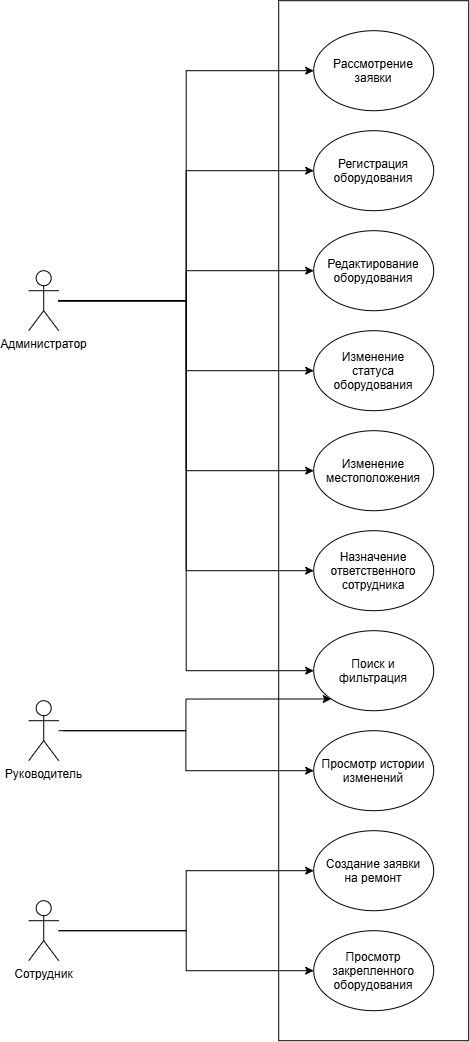

The diagram above was exported from draw.io. Its source (the exported page's mxGraphModel, read from the mxfile embedded in the PNG):
<mxGraphModel dx="1178" dy="619" grid="1" gridSize="10" guides="1" tooltips="1" connect="1" arrows="1" fold="1" page="1" pageScale="1" pageWidth="827" pageHeight="1169" math="0" shadow="0">
  <root>
    <mxCell id="0" />
    <mxCell id="1" parent="0" />
    <mxCell id="AsrTdeP3n3vNLK3yeqyo-76" parent="1" style="rounded=0;whiteSpace=wrap;html=1;" value="" vertex="1">
      <mxGeometry height="1040" width="190" x="455" y="70" as="geometry" />
    </mxCell>
    <mxCell id="AsrTdeP3n3vNLK3yeqyo-61" edge="1" parent="1" source="AsrTdeP3n3vNLK3yeqyo-40" style="edgeStyle=orthogonalEdgeStyle;rounded=0;orthogonalLoop=1;jettySize=auto;html=1;entryX=0;entryY=0.5;entryDx=0;entryDy=0;" target="AsrTdeP3n3vNLK3yeqyo-53">
      <mxGeometry relative="1" as="geometry" />
    </mxCell>
    <mxCell id="AsrTdeP3n3vNLK3yeqyo-62" edge="1" parent="1" source="AsrTdeP3n3vNLK3yeqyo-40" style="edgeStyle=orthogonalEdgeStyle;rounded=0;orthogonalLoop=1;jettySize=auto;html=1;entryX=0;entryY=0.5;entryDx=0;entryDy=0;" target="AsrTdeP3n3vNLK3yeqyo-49">
      <mxGeometry relative="1" as="geometry" />
    </mxCell>
    <mxCell id="AsrTdeP3n3vNLK3yeqyo-63" edge="1" parent="1" source="AsrTdeP3n3vNLK3yeqyo-40" style="edgeStyle=orthogonalEdgeStyle;rounded=0;orthogonalLoop=1;jettySize=auto;html=1;entryX=0;entryY=0.5;entryDx=0;entryDy=0;" target="AsrTdeP3n3vNLK3yeqyo-50">
      <mxGeometry relative="1" as="geometry" />
    </mxCell>
    <mxCell id="AsrTdeP3n3vNLK3yeqyo-64" edge="1" parent="1" source="AsrTdeP3n3vNLK3yeqyo-40" style="edgeStyle=orthogonalEdgeStyle;rounded=0;orthogonalLoop=1;jettySize=auto;html=1;entryX=0;entryY=0.5;entryDx=0;entryDy=0;" target="AsrTdeP3n3vNLK3yeqyo-51">
      <mxGeometry relative="1" as="geometry" />
    </mxCell>
    <mxCell id="AsrTdeP3n3vNLK3yeqyo-65" edge="1" parent="1" source="AsrTdeP3n3vNLK3yeqyo-40" style="edgeStyle=orthogonalEdgeStyle;rounded=0;orthogonalLoop=1;jettySize=auto;html=1;entryX=0;entryY=0.5;entryDx=0;entryDy=0;" target="AsrTdeP3n3vNLK3yeqyo-52">
      <mxGeometry relative="1" as="geometry" />
    </mxCell>
    <mxCell id="AsrTdeP3n3vNLK3yeqyo-66" edge="1" parent="1" source="AsrTdeP3n3vNLK3yeqyo-40" style="edgeStyle=orthogonalEdgeStyle;rounded=0;orthogonalLoop=1;jettySize=auto;html=1;entryX=0;entryY=0.5;entryDx=0;entryDy=0;" target="AsrTdeP3n3vNLK3yeqyo-48">
      <mxGeometry relative="1" as="geometry" />
    </mxCell>
    <mxCell id="AsrTdeP3n3vNLK3yeqyo-67" edge="1" parent="1" source="AsrTdeP3n3vNLK3yeqyo-40" style="edgeStyle=orthogonalEdgeStyle;rounded=0;orthogonalLoop=1;jettySize=auto;html=1;entryX=0;entryY=0.5;entryDx=0;entryDy=0;" target="AsrTdeP3n3vNLK3yeqyo-44">
      <mxGeometry relative="1" as="geometry" />
    </mxCell>
    <mxCell id="AsrTdeP3n3vNLK3yeqyo-40" parent="1" style="shape=umlActor;verticalLabelPosition=bottom;verticalAlign=top;html=1;outlineConnect=0;" value="Администратор" vertex="1">
      <mxGeometry height="60" width="30" x="205" y="340" as="geometry" />
    </mxCell>
    <mxCell id="AsrTdeP3n3vNLK3yeqyo-70" edge="1" parent="1" style="edgeStyle=orthogonalEdgeStyle;rounded=0;orthogonalLoop=1;jettySize=auto;html=1;entryX=0;entryY=1;entryDx=0;entryDy=0;" target="AsrTdeP3n3vNLK3yeqyo-44">
      <mxGeometry relative="1" as="geometry">
        <Array as="points">
          <mxPoint x="362.23" y="800" />
          <mxPoint x="362.23" y="768.3" />
        </Array>
        <mxPoint x="240" y="800" as="sourcePoint" />
      </mxGeometry>
    </mxCell>
    <mxCell id="AsrTdeP3n3vNLK3yeqyo-71" edge="1" parent="1" source="AsrTdeP3n3vNLK3yeqyo-42" style="edgeStyle=orthogonalEdgeStyle;rounded=0;orthogonalLoop=1;jettySize=auto;html=1;entryX=0;entryY=0.5;entryDx=0;entryDy=0;" target="AsrTdeP3n3vNLK3yeqyo-46">
      <mxGeometry relative="1" as="geometry">
        <Array as="points">
          <mxPoint x="362.17" y="800" />
          <mxPoint x="362.17" y="840" />
        </Array>
      </mxGeometry>
    </mxCell>
    <mxCell id="AsrTdeP3n3vNLK3yeqyo-42" parent="1" style="shape=umlActor;verticalLabelPosition=bottom;verticalAlign=top;html=1;outlineConnect=0;" value="Руководитель" vertex="1">
      <mxGeometry height="60" width="30" x="205" y="770" as="geometry" />
    </mxCell>
    <mxCell id="AsrTdeP3n3vNLK3yeqyo-74" edge="1" parent="1" source="AsrTdeP3n3vNLK3yeqyo-43" style="edgeStyle=orthogonalEdgeStyle;rounded=0;orthogonalLoop=1;jettySize=auto;html=1;entryX=0;entryY=0.5;entryDx=0;entryDy=0;" target="AsrTdeP3n3vNLK3yeqyo-47">
      <mxGeometry relative="1" as="geometry" />
    </mxCell>
    <mxCell id="AsrTdeP3n3vNLK3yeqyo-75" edge="1" parent="1" source="AsrTdeP3n3vNLK3yeqyo-43" style="edgeStyle=orthogonalEdgeStyle;rounded=0;orthogonalLoop=1;jettySize=auto;html=1;entryX=0;entryY=0.5;entryDx=0;entryDy=0;" target="AsrTdeP3n3vNLK3yeqyo-54">
      <mxGeometry relative="1" as="geometry" />
    </mxCell>
    <mxCell id="AsrTdeP3n3vNLK3yeqyo-43" parent="1" style="shape=umlActor;verticalLabelPosition=bottom;verticalAlign=top;html=1;outlineConnect=0;" value="Сотрудник" vertex="1">
      <mxGeometry height="60" width="30" x="205" y="970" as="geometry" />
    </mxCell>
    <mxCell id="AsrTdeP3n3vNLK3yeqyo-44" parent="1" style="ellipse;whiteSpace=wrap;html=1;shapeInside=1;" value="Поиск и фильтрация" vertex="1">
      <mxGeometry height="80" width="120" x="490" y="700" as="geometry" />
    </mxCell>
    <mxCell id="AsrTdeP3n3vNLK3yeqyo-46" parent="1" style="ellipse;whiteSpace=wrap;html=1;shapeInside=1;" value="Просмотр истории изменений" vertex="1">
      <mxGeometry height="80" width="120" x="490" y="800" as="geometry" />
    </mxCell>
    <mxCell id="AsrTdeP3n3vNLK3yeqyo-47" parent="1" style="ellipse;whiteSpace=wrap;html=1;shapeInside=1;" value="Создание заявки на ремонт" vertex="1">
      <mxGeometry height="80" width="120" x="490" y="900" as="geometry" />
    </mxCell>
    <mxCell id="AsrTdeP3n3vNLK3yeqyo-48" parent="1" style="ellipse;whiteSpace=wrap;html=1;shapeInside=1;" value="Назначение ответственного сотрудника" vertex="1">
      <mxGeometry height="80" width="120" x="490" y="600" as="geometry" />
    </mxCell>
    <mxCell id="AsrTdeP3n3vNLK3yeqyo-49" parent="1" style="ellipse;whiteSpace=wrap;html=1;shapeInside=1;" value="Регистрация оборудования" vertex="1">
      <mxGeometry height="80" width="120" x="490" y="200" as="geometry" />
    </mxCell>
    <mxCell id="AsrTdeP3n3vNLK3yeqyo-50" parent="1" style="ellipse;whiteSpace=wrap;html=1;shapeInside=1;" value="Редактирование оборудования" vertex="1">
      <mxGeometry height="80" width="120" x="490" y="300" as="geometry" />
    </mxCell>
    <mxCell id="AsrTdeP3n3vNLK3yeqyo-51" parent="1" style="ellipse;whiteSpace=wrap;html=1;shapeInside=1;" value="Изменение статуса оборудования" vertex="1">
      <mxGeometry height="80" width="120" x="490" y="400" as="geometry" />
    </mxCell>
    <mxCell id="AsrTdeP3n3vNLK3yeqyo-52" parent="1" style="ellipse;whiteSpace=wrap;html=1;shapeInside=1;" value="Изменение местоположения" vertex="1">
      <mxGeometry height="80" width="120" x="490" y="500" as="geometry" />
    </mxCell>
    <mxCell id="AsrTdeP3n3vNLK3yeqyo-53" parent="1" style="ellipse;whiteSpace=wrap;html=1;shapeInside=1;" value="Рассмотрение заявки" vertex="1">
      <mxGeometry height="80" width="120" x="490" y="100" as="geometry" />
    </mxCell>
    <mxCell id="AsrTdeP3n3vNLK3yeqyo-54" parent="1" style="ellipse;whiteSpace=wrap;html=1;shapeInside=1;" value="Просмотр закрепленного оборудования" vertex="1">
      <mxGeometry height="80" width="120" x="490" y="1000" as="geometry" />
    </mxCell>
  </root>
</mxGraphModel>